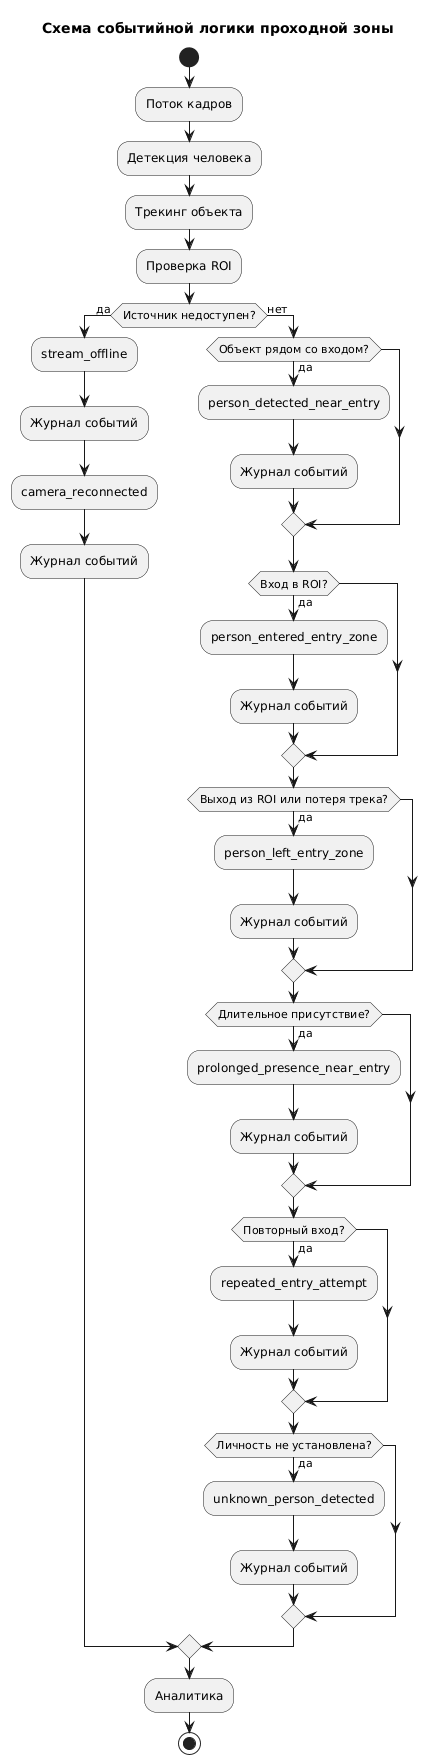

The diagram above was rendered by PlantUML. Its source (embedded in the PNG):
@startuml
title Схема событийной логики проходной зоны

start
:Поток кадров;
:Детекция человека;
:Трекинг объекта;
:Проверка ROI;

if (Источник недоступен?) then (да)
  :stream_offline;
  :Журнал событий;
  :camera_reconnected;
  :Журнал событий;
else (нет)
  if (Объект рядом со входом?) then (да)
    :person_detected_near_entry;
    :Журнал событий;
  endif
  if (Вход в ROI?) then (да)
    :person_entered_entry_zone;
    :Журнал событий;
  endif
  if (Выход из ROI или потеря трека?) then (да)
    :person_left_entry_zone;
    :Журнал событий;
  endif
  if (Длительное присутствие?) then (да)
    :prolonged_presence_near_entry;
    :Журнал событий;
  endif
  if (Повторный вход?) then (да)
    :repeated_entry_attempt;
    :Журнал событий;
  endif
  if (Личность не установлена?) then (да)
    :unknown_person_detected;
    :Журнал событий;
  endif
endif

:Аналитика;
stop

@enduml